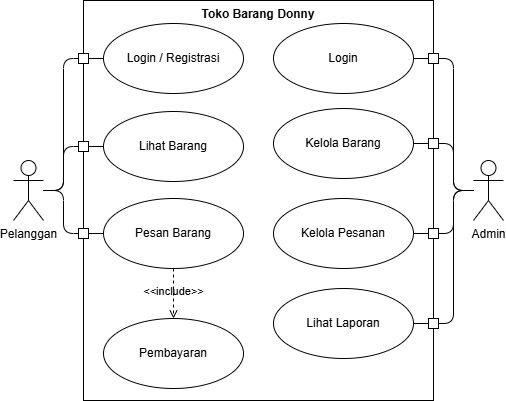

The diagram above was exported from draw.io. Its source (the exported page's mxGraphModel, read from the mxfile embedded in the PNG):
<mxGraphModel dx="788" dy="528" grid="1" gridSize="10" guides="1" tooltips="1" connect="1" arrows="1" fold="1" page="1" pageScale="1" pageWidth="850" pageHeight="1100" math="0" shadow="0">
  <root>
    <mxCell id="0" />
    <mxCell id="1" parent="0" />
    <mxCell id="10" value="Toko Barang Donny" style="shape=rect;html=1;verticalAlign=top;fontStyle=1;whiteSpace=wrap;align=center;movable=0;resizable=0;rotatable=0;deletable=0;editable=0;locked=1;connectable=0;" vertex="1" parent="1">
      <mxGeometry x="250" y="360" width="350" height="400" as="geometry" />
    </mxCell>
    <mxCell id="12" value="Admin" style="shape=umlActor;verticalLabelPosition=bottom;verticalAlign=top;html=1;outlineConnect=0;movable=1;resizable=1;rotatable=1;deletable=1;editable=1;locked=0;connectable=1;" vertex="1" parent="1">
      <mxGeometry x="640" y="520" width="30" height="60" as="geometry" />
    </mxCell>
    <mxCell id="14" value="Pelanggan" style="shape=umlActor;verticalLabelPosition=bottom;verticalAlign=top;html=1;outlineConnect=0;movable=1;resizable=1;rotatable=1;deletable=1;editable=1;locked=0;connectable=1;" vertex="1" parent="1">
      <mxGeometry x="180" y="520" width="30" height="60" as="geometry" />
    </mxCell>
    <mxCell id="17" value="Login" style="ellipse;whiteSpace=wrap;html=1;movable=1;resizable=1;rotatable=1;deletable=1;editable=1;locked=0;connectable=1;" vertex="1" parent="1">
      <mxGeometry x="440" y="383" width="140" height="70" as="geometry" />
    </mxCell>
    <mxCell id="18" value="Login / Registrasi" style="ellipse;whiteSpace=wrap;html=1;movable=1;resizable=1;rotatable=1;deletable=1;editable=1;locked=0;connectable=1;" vertex="1" parent="1">
      <mxGeometry x="270" y="383" width="140" height="70" as="geometry" />
    </mxCell>
    <mxCell id="19" value="Kelola Barang" style="ellipse;whiteSpace=wrap;html=1;movable=1;resizable=1;rotatable=1;deletable=1;editable=1;locked=0;connectable=1;" vertex="1" parent="1">
      <mxGeometry x="440" y="468" width="140" height="70" as="geometry" />
    </mxCell>
    <mxCell id="20" value="Kelola Pesanan" style="ellipse;whiteSpace=wrap;html=1;movable=1;resizable=1;rotatable=1;deletable=1;editable=1;locked=0;connectable=1;" vertex="1" parent="1">
      <mxGeometry x="440" y="558" width="140" height="70" as="geometry" />
    </mxCell>
    <mxCell id="21" value="Lihat Laporan" style="ellipse;whiteSpace=wrap;html=1;movable=1;resizable=1;rotatable=1;deletable=1;editable=1;locked=0;connectable=1;" vertex="1" parent="1">
      <mxGeometry x="440" y="648" width="140" height="70" as="geometry" />
    </mxCell>
    <mxCell id="22" value="Lihat Barang" style="ellipse;whiteSpace=wrap;html=1;movable=1;resizable=1;rotatable=1;deletable=1;editable=1;locked=0;connectable=1;" vertex="1" parent="1">
      <mxGeometry x="270" y="471" width="140" height="70" as="geometry" />
    </mxCell>
    <mxCell id="23" value="Pesan Barang" style="ellipse;whiteSpace=wrap;html=1;movable=1;resizable=1;rotatable=1;deletable=1;editable=1;locked=0;connectable=1;" vertex="1" parent="1">
      <mxGeometry x="270" y="558" width="140" height="70" as="geometry" />
    </mxCell>
    <mxCell id="49" style="edgeStyle=none;html=1;entryX=0;entryY=0.5;entryDx=0;entryDy=0;endArrow=none;endFill=0;movable=1;resizable=1;rotatable=1;deletable=1;editable=1;locked=0;connectable=1;exitX=1;exitY=0.5;exitDx=0;exitDy=0;" edge="1" parent="1" source="33" target="22">
      <mxGeometry relative="1" as="geometry">
        <Array as="points">
          <mxPoint x="230" y="550" />
          <mxPoint x="230" y="506" />
        </Array>
      </mxGeometry>
    </mxCell>
    <mxCell id="50" style="edgeStyle=none;html=1;entryX=0;entryY=0.5;entryDx=0;entryDy=0;exitX=1;exitY=0.5;exitDx=0;exitDy=0;endArrow=none;endFill=0;movable=1;resizable=1;rotatable=1;deletable=1;editable=1;locked=0;connectable=1;" edge="1" parent="1" source="33" target="23">
      <mxGeometry relative="1" as="geometry">
        <Array as="points">
          <mxPoint x="230" y="550" />
          <mxPoint x="230" y="593" />
        </Array>
      </mxGeometry>
    </mxCell>
    <mxCell id="33" value="" style="rounded=0;whiteSpace=wrap;html=1;fillColor=none;strokeColor=none;movable=1;resizable=1;rotatable=1;deletable=1;editable=1;locked=0;connectable=1;" vertex="1" parent="1">
      <mxGeometry x="180" y="520" width="30" height="60" as="geometry" />
    </mxCell>
    <mxCell id="52" style="edgeStyle=none;html=1;entryX=1;entryY=0.5;entryDx=0;entryDy=0;endArrow=none;endFill=0;exitX=0;exitY=0.5;exitDx=0;exitDy=0;movable=1;resizable=1;rotatable=1;deletable=1;editable=1;locked=0;connectable=1;" edge="1" parent="1" source="38" target="17">
      <mxGeometry relative="1" as="geometry">
        <Array as="points">
          <mxPoint x="620" y="550" />
          <mxPoint x="620" y="418" />
        </Array>
      </mxGeometry>
    </mxCell>
    <mxCell id="53" style="edgeStyle=none;html=1;entryX=1;entryY=0.5;entryDx=0;entryDy=0;endArrow=none;endFill=0;exitX=0;exitY=0.5;exitDx=0;exitDy=0;movable=1;resizable=1;rotatable=1;deletable=1;editable=1;locked=0;connectable=1;" edge="1" parent="1" source="38" target="19">
      <mxGeometry relative="1" as="geometry">
        <Array as="points">
          <mxPoint x="620" y="550" />
          <mxPoint x="620" y="503" />
        </Array>
      </mxGeometry>
    </mxCell>
    <mxCell id="54" style="edgeStyle=none;html=1;entryX=1;entryY=0.5;entryDx=0;entryDy=0;endArrow=none;endFill=0;exitX=0;exitY=0.5;exitDx=0;exitDy=0;movable=1;resizable=1;rotatable=1;deletable=1;editable=1;locked=0;connectable=1;" edge="1" parent="1" source="38" target="20">
      <mxGeometry relative="1" as="geometry">
        <Array as="points">
          <mxPoint x="620" y="550" />
          <mxPoint x="620" y="593" />
        </Array>
      </mxGeometry>
    </mxCell>
    <mxCell id="55" style="edgeStyle=none;html=1;entryX=1;entryY=0.5;entryDx=0;entryDy=0;endArrow=none;endFill=0;exitX=0;exitY=0.5;exitDx=0;exitDy=0;movable=1;resizable=1;rotatable=1;deletable=1;editable=1;locked=0;connectable=1;" edge="1" parent="1" source="38" target="21">
      <mxGeometry relative="1" as="geometry">
        <Array as="points">
          <mxPoint x="620" y="550" />
          <mxPoint x="620" y="683" />
        </Array>
      </mxGeometry>
    </mxCell>
    <mxCell id="38" value="" style="rounded=0;whiteSpace=wrap;html=1;fillColor=none;strokeColor=none;movable=1;resizable=1;rotatable=1;deletable=1;editable=1;locked=0;connectable=1;" vertex="1" parent="1">
      <mxGeometry x="640" y="520" width="30" height="60" as="geometry" />
    </mxCell>
    <mxCell id="67" value="Pembayaran" style="ellipse;whiteSpace=wrap;html=1;movable=1;resizable=1;rotatable=1;deletable=1;editable=1;locked=0;connectable=1;" vertex="1" parent="1">
      <mxGeometry x="270" y="678" width="140" height="70" as="geometry" />
    </mxCell>
    <mxCell id="69" value="&amp;lt;&amp;lt;include&amp;gt;&amp;gt;" style="html=1;verticalAlign=bottom;labelBackgroundColor=none;endArrow=open;endFill=0;dashed=1;exitX=0.5;exitY=1;exitDx=0;exitDy=0;entryX=0.5;entryY=0;entryDx=0;entryDy=0;" edge="1" parent="1" source="23" target="67">
      <mxGeometry x="0.28" width="160" relative="1" as="geometry">
        <mxPoint x="360" y="610" as="sourcePoint" />
        <mxPoint x="520" y="610" as="targetPoint" />
        <mxPoint as="offset" />
      </mxGeometry>
    </mxCell>
    <mxCell id="70" style="edgeStyle=none;html=1;entryX=0;entryY=0.5;entryDx=0;entryDy=0;exitX=1;exitY=0.5;exitDx=0;exitDy=0;endArrow=none;endFill=0;movable=1;resizable=1;rotatable=1;deletable=1;editable=1;locked=0;connectable=1;" edge="1" parent="1" source="33" target="18">
      <mxGeometry relative="1" as="geometry">
        <mxPoint x="210" y="550" as="sourcePoint" />
        <mxPoint x="270" y="418" as="targetPoint" />
        <Array as="points">
          <mxPoint x="230" y="550" />
          <mxPoint x="230" y="418" />
        </Array>
      </mxGeometry>
    </mxCell>
    <mxCell id="71" value="" style="whiteSpace=wrap;html=1;aspect=fixed;" vertex="1" parent="1">
      <mxGeometry x="595" y="413" width="10" height="10" as="geometry" />
    </mxCell>
    <mxCell id="72" value="" style="whiteSpace=wrap;html=1;aspect=fixed;" vertex="1" parent="1">
      <mxGeometry x="595" y="498" width="10" height="10" as="geometry" />
    </mxCell>
    <mxCell id="73" value="" style="whiteSpace=wrap;html=1;aspect=fixed;" vertex="1" parent="1">
      <mxGeometry x="595" y="588" width="10" height="10" as="geometry" />
    </mxCell>
    <mxCell id="74" value="" style="whiteSpace=wrap;html=1;aspect=fixed;" vertex="1" parent="1">
      <mxGeometry x="595" y="678" width="10" height="10" as="geometry" />
    </mxCell>
    <mxCell id="75" value="" style="whiteSpace=wrap;html=1;aspect=fixed;" vertex="1" parent="1">
      <mxGeometry x="245" y="588" width="10" height="10" as="geometry" />
    </mxCell>
    <mxCell id="76" value="" style="whiteSpace=wrap;html=1;aspect=fixed;" vertex="1" parent="1">
      <mxGeometry x="245" y="501" width="10" height="10" as="geometry" />
    </mxCell>
    <mxCell id="77" value="" style="whiteSpace=wrap;html=1;aspect=fixed;" vertex="1" parent="1">
      <mxGeometry x="245" y="413" width="10" height="10" as="geometry" />
    </mxCell>
  </root>
</mxGraphModel>